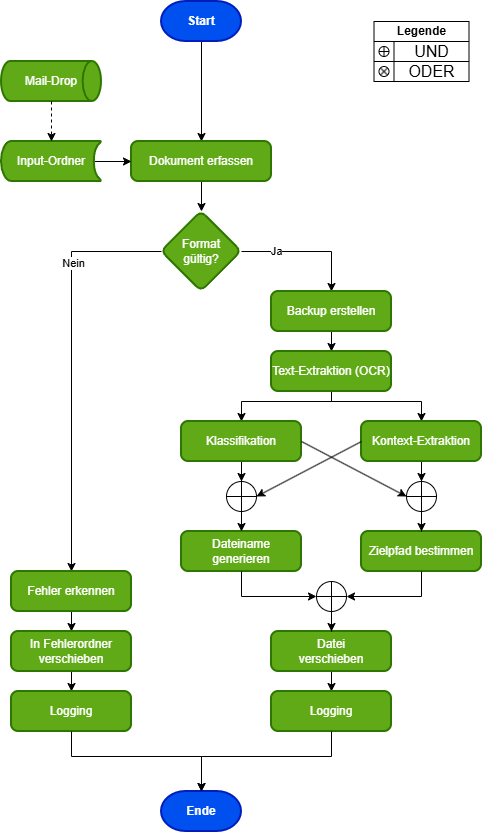

The diagram above was exported from draw.io. Its source (the exported page's mxGraphModel, read from the mxfile embedded in the PNG):
<mxGraphModel dx="1426" dy="841" grid="1" gridSize="10" guides="1" tooltips="1" connect="1" arrows="1" fold="1" page="1" pageScale="1" pageWidth="827" pageHeight="1169" math="0" shadow="0">
  <root>
    <mxCell id="0" />
    <mxCell id="1" parent="0" />
    <mxCell id="EYF8uGjN6EG9QeBIEU80-87" edge="1" parent="1" source="EYF8uGjN6EG9QeBIEU80-2" style="edgeStyle=orthogonalEdgeStyle;rounded=0;orthogonalLoop=1;jettySize=auto;html=1;entryX=0.5;entryY=0;entryDx=0;entryDy=0;" target="EYF8uGjN6EG9QeBIEU80-3">
      <mxGeometry relative="1" as="geometry">
        <Array as="points" />
        <mxPoint x="240" y="140" as="targetPoint" />
      </mxGeometry>
    </mxCell>
    <mxCell id="EYF8uGjN6EG9QeBIEU80-2" parent="1" style="strokeWidth=2;html=1;shape=mxgraph.flowchart.terminator;whiteSpace=wrap;fillColor=#0050ef;fontColor=#ffffff;strokeColor=#001DBC;" value="&lt;b&gt;Start&lt;/b&gt;" vertex="1">
      <mxGeometry height="40" width="80" x="200" y="10" as="geometry" />
    </mxCell>
    <mxCell id="EYF8uGjN6EG9QeBIEU80-6" edge="1" parent="1" source="EYF8uGjN6EG9QeBIEU80-3" style="edgeStyle=orthogonalEdgeStyle;rounded=0;orthogonalLoop=1;jettySize=auto;html=1;" target="EYF8uGjN6EG9QeBIEU80-5" value="">
      <mxGeometry relative="1" as="geometry" />
    </mxCell>
    <mxCell id="EYF8uGjN6EG9QeBIEU80-3" parent="1" style="rounded=1;whiteSpace=wrap;html=1;absoluteArcSize=1;arcSize=14;strokeWidth=2;fillColor=#60a917;fontColor=#ffffff;strokeColor=#2D7600;" value="Dokument erfassen" vertex="1">
      <mxGeometry height="40" width="140" x="170" y="150" as="geometry" />
    </mxCell>
    <mxCell id="EYF8uGjN6EG9QeBIEU80-8" edge="1" parent="1" source="EYF8uGjN6EG9QeBIEU80-5" style="edgeStyle=orthogonalEdgeStyle;rounded=0;orthogonalLoop=1;jettySize=auto;html=1;" target="EYF8uGjN6EG9QeBIEU80-7" value="">
      <mxGeometry relative="1" as="geometry">
        <Array as="points">
          <mxPoint x="370" y="260" />
        </Array>
      </mxGeometry>
    </mxCell>
    <mxCell id="EYF8uGjN6EG9QeBIEU80-9" connectable="0" parent="EYF8uGjN6EG9QeBIEU80-8" style="edgeLabel;html=1;align=center;verticalAlign=middle;resizable=0;points=[];" value="Ja" vertex="1">
      <mxGeometry relative="1" x="-0.475" y="1" as="geometry">
        <mxPoint as="offset" />
      </mxGeometry>
    </mxCell>
    <mxCell id="EYF8uGjN6EG9QeBIEU80-11" edge="1" parent="1" source="EYF8uGjN6EG9QeBIEU80-5" style="edgeStyle=orthogonalEdgeStyle;rounded=0;orthogonalLoop=1;jettySize=auto;html=1;" target="EYF8uGjN6EG9QeBIEU80-10" value="">
      <mxGeometry relative="1" as="geometry">
        <Array as="points">
          <mxPoint x="110" y="260" />
        </Array>
      </mxGeometry>
    </mxCell>
    <mxCell id="EYF8uGjN6EG9QeBIEU80-12" connectable="0" parent="EYF8uGjN6EG9QeBIEU80-11" style="edgeLabel;html=1;align=center;verticalAlign=middle;resizable=0;points=[];" value="Nein" vertex="1">
      <mxGeometry relative="1" x="-0.5083" y="1" as="geometry">
        <mxPoint as="offset" />
      </mxGeometry>
    </mxCell>
    <mxCell id="EYF8uGjN6EG9QeBIEU80-5" parent="1" style="rhombus;whiteSpace=wrap;html=1;fillColor=#60a917;strokeColor=#2D7600;fontColor=#ffffff;rounded=1;absoluteArcSize=1;arcSize=14;strokeWidth=2;" value="Format&lt;div&gt;gültig?&lt;/div&gt;" vertex="1">
      <mxGeometry height="80" width="80" x="200" y="220" as="geometry" />
    </mxCell>
    <mxCell id="EYF8uGjN6EG9QeBIEU80-14" edge="1" parent="1" source="EYF8uGjN6EG9QeBIEU80-7" style="edgeStyle=orthogonalEdgeStyle;rounded=0;orthogonalLoop=1;jettySize=auto;html=1;" target="EYF8uGjN6EG9QeBIEU80-13" value="">
      <mxGeometry relative="1" as="geometry" />
    </mxCell>
    <mxCell id="EYF8uGjN6EG9QeBIEU80-7" parent="1" style="whiteSpace=wrap;html=1;fillColor=#60a917;strokeColor=#2D7600;fontColor=#ffffff;rounded=1;absoluteArcSize=1;arcSize=14;strokeWidth=2;" value="Backup erstellen" vertex="1">
      <mxGeometry height="40" width="120" x="310" y="300" as="geometry" />
    </mxCell>
    <mxCell id="EYF8uGjN6EG9QeBIEU80-53" edge="1" parent="1" source="EYF8uGjN6EG9QeBIEU80-10" style="edgeStyle=orthogonalEdgeStyle;rounded=0;orthogonalLoop=1;jettySize=auto;html=1;" target="EYF8uGjN6EG9QeBIEU80-52" value="">
      <mxGeometry relative="1" as="geometry" />
    </mxCell>
    <mxCell id="EYF8uGjN6EG9QeBIEU80-10" parent="1" style="whiteSpace=wrap;html=1;fillColor=#60a917;strokeColor=#2D7600;fontColor=#ffffff;rounded=1;absoluteArcSize=1;arcSize=14;strokeWidth=2;" value="Fehler&amp;nbsp;&lt;span style=&quot;background-color: transparent; color: light-dark(rgb(255, 255, 255), rgb(18, 18, 18));&quot;&gt;erkennen&lt;/span&gt;" vertex="1">
      <mxGeometry height="40" width="120" x="50" y="580" as="geometry" />
    </mxCell>
    <mxCell id="EYF8uGjN6EG9QeBIEU80-16" edge="1" parent="1" source="EYF8uGjN6EG9QeBIEU80-13" style="edgeStyle=orthogonalEdgeStyle;rounded=0;orthogonalLoop=1;jettySize=auto;html=1;" target="EYF8uGjN6EG9QeBIEU80-15" value="">
      <mxGeometry relative="1" as="geometry">
        <Array as="points">
          <mxPoint x="370" y="410" />
          <mxPoint x="280" y="410" />
        </Array>
      </mxGeometry>
    </mxCell>
    <mxCell id="EYF8uGjN6EG9QeBIEU80-18" edge="1" parent="1" source="EYF8uGjN6EG9QeBIEU80-13" style="edgeStyle=orthogonalEdgeStyle;rounded=0;orthogonalLoop=1;jettySize=auto;html=1;" target="EYF8uGjN6EG9QeBIEU80-17" value="">
      <mxGeometry relative="1" as="geometry">
        <Array as="points">
          <mxPoint x="370" y="410" />
          <mxPoint x="460" y="410" />
        </Array>
      </mxGeometry>
    </mxCell>
    <mxCell id="EYF8uGjN6EG9QeBIEU80-13" parent="1" style="whiteSpace=wrap;html=1;fillColor=#60a917;strokeColor=#2D7600;fontColor=#ffffff;rounded=1;absoluteArcSize=1;arcSize=14;strokeWidth=2;" value="Text-Extraktion (OCR)" vertex="1">
      <mxGeometry height="40" width="120" x="310" y="360" as="geometry" />
    </mxCell>
    <mxCell id="EYF8uGjN6EG9QeBIEU80-20" edge="1" parent="1" source="EYF8uGjN6EG9QeBIEU80-15" style="edgeStyle=orthogonalEdgeStyle;rounded=0;orthogonalLoop=1;jettySize=auto;html=1;entryX=0.5;entryY=0;entryDx=0;entryDy=0;entryPerimeter=0;" target="EYF8uGjN6EG9QeBIEU80-39" value="">
      <mxGeometry relative="1" as="geometry">
        <mxPoint x="280" y="570" as="targetPoint" />
      </mxGeometry>
    </mxCell>
    <mxCell id="EYF8uGjN6EG9QeBIEU80-15" parent="1" style="rounded=1;whiteSpace=wrap;html=1;fillColor=#60a917;strokeColor=#2D7600;fontColor=#ffffff;absoluteArcSize=1;arcSize=14;strokeWidth=2;" value="Klassifikation" vertex="1">
      <mxGeometry height="40" width="120" x="220" y="430" as="geometry" />
    </mxCell>
    <mxCell id="EYF8uGjN6EG9QeBIEU80-42" edge="1" parent="1" source="EYF8uGjN6EG9QeBIEU80-17" style="edgeStyle=orthogonalEdgeStyle;rounded=0;orthogonalLoop=1;jettySize=auto;html=1;" target="EYF8uGjN6EG9QeBIEU80-40" value="">
      <mxGeometry relative="1" as="geometry" />
    </mxCell>
    <mxCell id="EYF8uGjN6EG9QeBIEU80-17" parent="1" style="whiteSpace=wrap;html=1;fillColor=#60a917;strokeColor=#2D7600;fontColor=#ffffff;rounded=1;absoluteArcSize=1;arcSize=14;strokeWidth=2;" value="Kontext-Extraktion" vertex="1">
      <mxGeometry height="40" width="120" x="400" y="430" as="geometry" />
    </mxCell>
    <mxCell id="EYF8uGjN6EG9QeBIEU80-19" parent="1" style="whiteSpace=wrap;html=1;fillColor=#60a917;strokeColor=#2D7600;fontColor=#ffffff;rounded=1;absoluteArcSize=1;arcSize=14;strokeWidth=2;" value="Dateiname generieren" vertex="1">
      <mxGeometry height="40" width="120" x="220" y="540" as="geometry" />
    </mxCell>
    <mxCell id="EYF8uGjN6EG9QeBIEU80-51" edge="1" parent="1" source="EYF8uGjN6EG9QeBIEU80-21" style="edgeStyle=orthogonalEdgeStyle;rounded=0;orthogonalLoop=1;jettySize=auto;html=1;" target="EYF8uGjN6EG9QeBIEU80-26" value="">
      <mxGeometry relative="1" as="geometry" />
    </mxCell>
    <mxCell id="EYF8uGjN6EG9QeBIEU80-21" parent="1" style="whiteSpace=wrap;html=1;fillColor=#60a917;strokeColor=#2D7600;fontColor=#ffffff;rounded=1;absoluteArcSize=1;arcSize=14;strokeWidth=2;" value="Datei&lt;div&gt;verschieben&lt;/div&gt;" vertex="1">
      <mxGeometry height="40" width="120" x="310" y="640" as="geometry" />
    </mxCell>
    <mxCell id="EYF8uGjN6EG9QeBIEU80-23" parent="1" style="whiteSpace=wrap;html=1;fillColor=#60a917;strokeColor=#2D7600;fontColor=#ffffff;rounded=1;absoluteArcSize=1;arcSize=14;strokeWidth=2;" value="Zielpfad bestimmen" vertex="1">
      <mxGeometry height="40" width="120" x="400" y="540" as="geometry" />
    </mxCell>
    <mxCell id="EYF8uGjN6EG9QeBIEU80-26" parent="1" style="whiteSpace=wrap;html=1;fillColor=#60a917;strokeColor=#2D7600;fontColor=#ffffff;rounded=1;absoluteArcSize=1;arcSize=14;strokeWidth=2;" value="Logging" vertex="1">
      <mxGeometry height="40" width="120" x="310" y="700" as="geometry" />
    </mxCell>
    <mxCell id="EYF8uGjN6EG9QeBIEU80-33" edge="1" parent="1" source="EYF8uGjN6EG9QeBIEU80-39" style="fontSize=12;html=1;endArrow=none;rounded=0;exitX=1;exitY=0.5;exitDx=0;exitDy=0;entryX=0;entryY=0.5;entryDx=0;entryDy=0;endFill=0;startArrow=classic;startFill=1;exitPerimeter=0;" target="EYF8uGjN6EG9QeBIEU80-17" value="">
      <mxGeometry height="100" relative="1" width="100" as="geometry">
        <mxPoint x="265" y="585" as="sourcePoint" />
        <mxPoint x="410" y="450" as="targetPoint" />
      </mxGeometry>
    </mxCell>
    <mxCell id="EYF8uGjN6EG9QeBIEU80-34" edge="1" parent="1" source="EYF8uGjN6EG9QeBIEU80-40" style="fontSize=12;html=1;endArrow=none;rounded=0;exitX=0;exitY=0.5;exitDx=0;exitDy=0;entryX=1;entryY=0.5;entryDx=0;entryDy=0;endFill=0;startArrow=classic;startFill=1;exitPerimeter=0;" target="EYF8uGjN6EG9QeBIEU80-15" value="">
      <mxGeometry height="100" relative="1" width="100" as="geometry">
        <mxPoint x="475" y="585" as="sourcePoint" />
        <mxPoint x="500" y="480" as="targetPoint" />
      </mxGeometry>
    </mxCell>
    <mxCell id="EYF8uGjN6EG9QeBIEU80-38" edge="1" parent="1" source="EYF8uGjN6EG9QeBIEU80-39" style="edgeStyle=orthogonalEdgeStyle;rounded=0;orthogonalLoop=1;jettySize=auto;html=1;exitX=0.5;exitY=1;exitDx=0;exitDy=0;exitPerimeter=0;entryX=0.5;entryY=0;entryDx=0;entryDy=0;" target="EYF8uGjN6EG9QeBIEU80-19">
      <mxGeometry relative="1" as="geometry">
        <mxPoint x="280" y="520" as="sourcePoint" />
      </mxGeometry>
    </mxCell>
    <mxCell id="EYF8uGjN6EG9QeBIEU80-39" parent="1" style="verticalLabelPosition=bottom;verticalAlign=top;html=1;shape=mxgraph.flowchart.summing_function;" value="" vertex="1">
      <mxGeometry height="30" width="30" x="265" y="490" as="geometry" />
    </mxCell>
    <mxCell id="EYF8uGjN6EG9QeBIEU80-44" edge="1" parent="1" source="EYF8uGjN6EG9QeBIEU80-40" style="edgeStyle=orthogonalEdgeStyle;rounded=0;orthogonalLoop=1;jettySize=auto;html=1;" target="EYF8uGjN6EG9QeBIEU80-23" value="">
      <mxGeometry relative="1" as="geometry" />
    </mxCell>
    <mxCell id="EYF8uGjN6EG9QeBIEU80-40" parent="1" style="verticalLabelPosition=bottom;verticalAlign=top;html=1;shape=mxgraph.flowchart.summing_function;" value="" vertex="1">
      <mxGeometry height="30" width="30" x="445" y="490" as="geometry" />
    </mxCell>
    <mxCell id="EYF8uGjN6EG9QeBIEU80-56" edge="1" parent="1" source="EYF8uGjN6EG9QeBIEU80-45" style="edgeStyle=orthogonalEdgeStyle;rounded=0;orthogonalLoop=1;jettySize=auto;html=1;entryX=0.5;entryY=0;entryDx=0;entryDy=0;" target="EYF8uGjN6EG9QeBIEU80-21">
      <mxGeometry relative="1" as="geometry" />
    </mxCell>
    <mxCell id="EYF8uGjN6EG9QeBIEU80-45" parent="1" style="verticalLabelPosition=bottom;verticalAlign=top;html=1;shape=mxgraph.flowchart.summing_function;" value="" vertex="1">
      <mxGeometry height="30" width="30" x="355" y="590" as="geometry" />
    </mxCell>
    <mxCell id="EYF8uGjN6EG9QeBIEU80-46" edge="1" parent="1" source="EYF8uGjN6EG9QeBIEU80-23" style="edgeStyle=orthogonalEdgeStyle;rounded=0;orthogonalLoop=1;jettySize=auto;html=1;entryX=1;entryY=0.5;entryDx=0;entryDy=0;entryPerimeter=0;" target="EYF8uGjN6EG9QeBIEU80-45">
      <mxGeometry relative="1" as="geometry">
        <Array as="points">
          <mxPoint x="460" y="605" />
        </Array>
      </mxGeometry>
    </mxCell>
    <mxCell id="EYF8uGjN6EG9QeBIEU80-47" edge="1" parent="1" source="EYF8uGjN6EG9QeBIEU80-19" style="edgeStyle=orthogonalEdgeStyle;rounded=0;orthogonalLoop=1;jettySize=auto;html=1;entryX=0;entryY=0.5;entryDx=0;entryDy=0;entryPerimeter=0;" target="EYF8uGjN6EG9QeBIEU80-45">
      <mxGeometry relative="1" as="geometry">
        <Array as="points">
          <mxPoint x="280" y="605" />
        </Array>
      </mxGeometry>
    </mxCell>
    <mxCell id="EYF8uGjN6EG9QeBIEU80-55" edge="1" parent="1" source="EYF8uGjN6EG9QeBIEU80-52" style="edgeStyle=orthogonalEdgeStyle;rounded=0;orthogonalLoop=1;jettySize=auto;html=1;" target="EYF8uGjN6EG9QeBIEU80-54" value="">
      <mxGeometry relative="1" as="geometry" />
    </mxCell>
    <mxCell id="EYF8uGjN6EG9QeBIEU80-52" parent="1" style="whiteSpace=wrap;html=1;fillColor=#60a917;strokeColor=#2D7600;fontColor=#ffffff;rounded=1;absoluteArcSize=1;arcSize=14;strokeWidth=2;" value="In Fehlerordner verschieben" vertex="1">
      <mxGeometry height="40" width="120" x="50" y="640" as="geometry" />
    </mxCell>
    <mxCell id="EYF8uGjN6EG9QeBIEU80-54" parent="1" style="whiteSpace=wrap;html=1;fillColor=#60a917;strokeColor=#2D7600;fontColor=#ffffff;rounded=1;absoluteArcSize=1;arcSize=14;strokeWidth=2;" value="Logging" vertex="1">
      <mxGeometry height="40" width="120" x="50" y="700" as="geometry" />
    </mxCell>
    <mxCell id="EYF8uGjN6EG9QeBIEU80-57" parent="1" style="strokeWidth=2;html=1;shape=mxgraph.flowchart.terminator;whiteSpace=wrap;fillColor=#0050ef;fontColor=#ffffff;strokeColor=#001DBC;" value="&lt;b&gt;Ende&lt;/b&gt;" vertex="1">
      <mxGeometry height="40" width="80" x="200" y="800" as="geometry" />
    </mxCell>
    <mxCell id="EYF8uGjN6EG9QeBIEU80-61" edge="1" parent="1" source="EYF8uGjN6EG9QeBIEU80-26" style="edgeStyle=orthogonalEdgeStyle;rounded=0;orthogonalLoop=1;jettySize=auto;html=1;entryX=0.5;entryY=0;entryDx=0;entryDy=0;entryPerimeter=0;" target="EYF8uGjN6EG9QeBIEU80-57">
      <mxGeometry relative="1" as="geometry">
        <Array as="points">
          <mxPoint x="370" y="765" />
          <mxPoint x="240" y="765" />
        </Array>
        <mxPoint x="255" y="765" as="targetPoint" />
      </mxGeometry>
    </mxCell>
    <mxCell id="EYF8uGjN6EG9QeBIEU80-63" edge="1" parent="1" source="EYF8uGjN6EG9QeBIEU80-54" style="edgeStyle=orthogonalEdgeStyle;rounded=0;orthogonalLoop=1;jettySize=auto;html=1;entryX=0.5;entryY=0;entryDx=0;entryDy=0;entryPerimeter=0;" target="EYF8uGjN6EG9QeBIEU80-57">
      <mxGeometry relative="1" as="geometry">
        <Array as="points">
          <mxPoint x="110" y="765" />
          <mxPoint x="240" y="765" />
        </Array>
        <mxPoint x="225" y="765" as="targetPoint" />
      </mxGeometry>
    </mxCell>
    <mxCell id="EYF8uGjN6EG9QeBIEU80-82" connectable="0" parent="1" style="group" value="" vertex="1">
      <mxGeometry height="60" width="95" x="412.5" y="30" as="geometry" />
    </mxCell>
    <mxCell id="EYF8uGjN6EG9QeBIEU80-69" parent="EYF8uGjN6EG9QeBIEU80-82" style="shape=table;startSize=0;container=1;collapsible=0;childLayout=tableLayout;fontSize=16;" value="" vertex="1">
      <mxGeometry height="60" width="95" as="geometry" />
    </mxCell>
    <mxCell id="EYF8uGjN6EG9QeBIEU80-70" parent="EYF8uGjN6EG9QeBIEU80-69" style="shape=tableRow;horizontal=0;startSize=0;swimlaneHead=0;swimlaneBody=0;strokeColor=inherit;top=0;left=0;bottom=0;right=0;collapsible=0;dropTarget=0;fillColor=none;points=[[0,0.5],[1,0.5]];portConstraint=eastwest;fontSize=16;" value="" vertex="1">
      <mxGeometry height="20" width="95" as="geometry" />
    </mxCell>
    <mxCell id="EYF8uGjN6EG9QeBIEU80-71" parent="EYF8uGjN6EG9QeBIEU80-70" style="shape=partialRectangle;html=1;whiteSpace=wrap;connectable=0;strokeColor=inherit;overflow=hidden;fillColor=none;top=0;left=0;bottom=0;right=0;pointerEvents=1;fontSize=16;rowspan=1;colspan=2;verticalAlign=top;labelPosition=center;verticalLabelPosition=middle;align=center;spacing=-6;" value="&lt;font style=&quot;font-size: 12px; line-height: 100%;&quot;&gt;&lt;b&gt;Legende&lt;/b&gt;&lt;/font&gt;" vertex="1">
      <mxGeometry height="20" width="95" as="geometry">
        <mxRectangle height="20" width="20" as="alternateBounds" />
      </mxGeometry>
    </mxCell>
    <mxCell id="EYF8uGjN6EG9QeBIEU80-74" parent="EYF8uGjN6EG9QeBIEU80-69" style="shape=tableRow;horizontal=0;startSize=0;swimlaneHead=0;swimlaneBody=0;strokeColor=inherit;top=0;left=0;bottom=0;right=0;collapsible=0;dropTarget=0;fillColor=none;points=[[0,0.5],[1,0.5]];portConstraint=eastwest;fontSize=16;" value="" vertex="1">
      <mxGeometry height="20" width="95" y="20" as="geometry" />
    </mxCell>
    <mxCell id="EYF8uGjN6EG9QeBIEU80-75" parent="EYF8uGjN6EG9QeBIEU80-74" style="shape=partialRectangle;html=1;whiteSpace=wrap;connectable=0;strokeColor=inherit;overflow=hidden;fillColor=none;top=0;left=0;bottom=0;right=0;pointerEvents=1;fontSize=16;" value="" vertex="1">
      <mxGeometry height="20" width="20" as="geometry">
        <mxRectangle height="20" width="20" as="alternateBounds" />
      </mxGeometry>
    </mxCell>
    <mxCell id="EYF8uGjN6EG9QeBIEU80-76" parent="EYF8uGjN6EG9QeBIEU80-74" style="shape=partialRectangle;html=1;whiteSpace=wrap;connectable=0;strokeColor=inherit;overflow=hidden;fillColor=none;top=0;left=0;bottom=0;right=0;pointerEvents=1;fontSize=16;spacing=0;" value="UND" vertex="1">
      <mxGeometry height="20" width="75" x="20" as="geometry">
        <mxRectangle height="20" width="75" as="alternateBounds" />
      </mxGeometry>
    </mxCell>
    <mxCell id="EYF8uGjN6EG9QeBIEU80-78" parent="EYF8uGjN6EG9QeBIEU80-69" style="shape=tableRow;horizontal=0;startSize=0;swimlaneHead=0;swimlaneBody=0;strokeColor=inherit;top=0;left=0;bottom=0;right=0;collapsible=0;dropTarget=0;fillColor=none;points=[[0,0.5],[1,0.5]];portConstraint=eastwest;fontSize=16;" value="" vertex="1">
      <mxGeometry height="20" width="95" y="40" as="geometry" />
    </mxCell>
    <mxCell id="EYF8uGjN6EG9QeBIEU80-79" parent="EYF8uGjN6EG9QeBIEU80-78" style="shape=partialRectangle;html=1;whiteSpace=wrap;connectable=0;strokeColor=inherit;overflow=hidden;fillColor=none;top=0;left=0;bottom=0;right=0;pointerEvents=1;fontSize=16;" value="" vertex="1">
      <mxGeometry height="20" width="20" as="geometry">
        <mxRectangle height="20" width="20" as="alternateBounds" />
      </mxGeometry>
    </mxCell>
    <mxCell id="EYF8uGjN6EG9QeBIEU80-80" parent="EYF8uGjN6EG9QeBIEU80-78" style="shape=partialRectangle;html=1;whiteSpace=wrap;connectable=0;strokeColor=inherit;overflow=hidden;fillColor=none;top=0;left=0;bottom=0;right=0;pointerEvents=1;fontSize=16;spacing=0;" value="ODER" vertex="1">
      <mxGeometry height="20" width="75" x="20" as="geometry">
        <mxRectangle height="20" width="75" as="alternateBounds" />
      </mxGeometry>
    </mxCell>
    <mxCell id="EYF8uGjN6EG9QeBIEU80-66" parent="EYF8uGjN6EG9QeBIEU80-82" style="verticalLabelPosition=bottom;verticalAlign=top;html=1;shape=mxgraph.flowchart.summing_function;" value="" vertex="1">
      <mxGeometry height="10" width="10" x="5" y="25" as="geometry" />
    </mxCell>
    <mxCell id="EYF8uGjN6EG9QeBIEU80-67" parent="EYF8uGjN6EG9QeBIEU80-82" style="verticalLabelPosition=bottom;verticalAlign=top;html=1;shape=mxgraph.flowchart.or;" value="" vertex="1">
      <mxGeometry height="10" width="10" x="5" y="45" as="geometry" />
    </mxCell>
    <mxCell id="EYF8uGjN6EG9QeBIEU80-94" edge="1" parent="1" source="EYF8uGjN6EG9QeBIEU80-95" style="edgeStyle=orthogonalEdgeStyle;rounded=0;orthogonalLoop=1;jettySize=auto;html=1;entryX=0;entryY=0.5;entryDx=0;entryDy=0;exitX=0.93;exitY=0.5;exitDx=0;exitDy=0;exitPerimeter=0;" target="EYF8uGjN6EG9QeBIEU80-3">
      <mxGeometry relative="1" as="geometry">
        <mxPoint x="140" y="170" as="sourcePoint" />
      </mxGeometry>
    </mxCell>
    <mxCell id="EYF8uGjN6EG9QeBIEU80-95" parent="1" style="strokeWidth=2;html=1;shape=mxgraph.flowchart.stored_data;whiteSpace=wrap;fillColor=#60a917;fontColor=#ffffff;strokeColor=#2D7600;" value="Input-Ordner" vertex="1">
      <mxGeometry height="40" width="100" x="40" y="150" as="geometry" />
    </mxCell>
    <mxCell id="EYF8uGjN6EG9QeBIEU80-96" parent="1" style="strokeWidth=2;html=1;shape=mxgraph.flowchart.direct_data;whiteSpace=wrap;fillColor=#60a917;fontColor=#ffffff;strokeColor=#2D7600;" value="Mail-Drop" vertex="1">
      <mxGeometry height="40" width="100" x="40" y="70" as="geometry" />
    </mxCell>
    <mxCell id="EYF8uGjN6EG9QeBIEU80-97" edge="1" parent="1" source="EYF8uGjN6EG9QeBIEU80-96" style="edgeStyle=orthogonalEdgeStyle;rounded=0;orthogonalLoop=1;jettySize=auto;html=1;entryX=0.5;entryY=0;entryDx=0;entryDy=0;entryPerimeter=0;dashed=1;" target="EYF8uGjN6EG9QeBIEU80-95">
      <mxGeometry relative="1" as="geometry" />
    </mxCell>
  </root>
</mxGraphModel>